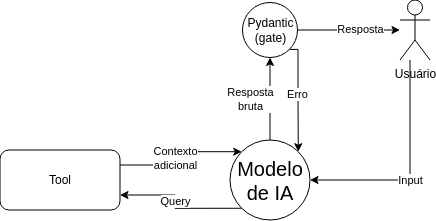

The diagram above was exported from draw.io. Its source (the exported page's mxGraphModel, read from the mxfile embedded in the PNG):
<mxGraphModel dx="679" dy="380" grid="1" gridSize="10" guides="1" tooltips="1" connect="1" arrows="1" fold="1" page="1" pageScale="1" pageWidth="850" pageHeight="1100" math="0" shadow="0">
  <root>
    <mxCell id="0" />
    <mxCell id="1" parent="0" />
    <mxCell id="vhJ7GE5O-qW4qx4IgHzh-4" edge="1" parent="1" source="FFvMWmliwyVSPYnaHPCP-1" style="edgeStyle=orthogonalEdgeStyle;rounded=0;orthogonalLoop=1;jettySize=auto;html=1;entryX=1;entryY=0.75;entryDx=0;entryDy=0;exitX=0;exitY=1;exitDx=0;exitDy=0;" target="FFvMWmliwyVSPYnaHPCP-2">
      <mxGeometry relative="1" as="geometry" />
    </mxCell>
    <mxCell id="vhJ7GE5O-qW4qx4IgHzh-6" connectable="0" parent="vhJ7GE5O-qW4qx4IgHzh-4" style="edgeLabel;html=1;align=center;verticalAlign=middle;resizable=0;points=[];" value="Query" vertex="1">
      <mxGeometry relative="1" x="0.1038" as="geometry">
        <mxPoint as="offset" />
      </mxGeometry>
    </mxCell>
    <mxCell id="FFvMWmliwyVSPYnaHPCP-1" parent="1" style="ellipse;whiteSpace=wrap;html=1;aspect=fixed;fontSize=20;" value="Modelo&lt;div&gt;de IA&lt;/div&gt;" vertex="1">
      <mxGeometry height="80" width="80" x="360" y="520" as="geometry" />
    </mxCell>
    <mxCell id="vhJ7GE5O-qW4qx4IgHzh-5" edge="1" parent="1" source="FFvMWmliwyVSPYnaHPCP-2" style="edgeStyle=orthogonalEdgeStyle;rounded=0;orthogonalLoop=1;jettySize=auto;html=1;entryX=0;entryY=0;entryDx=0;entryDy=0;exitX=1;exitY=0.25;exitDx=0;exitDy=0;" target="FFvMWmliwyVSPYnaHPCP-1">
      <mxGeometry relative="1" as="geometry" />
    </mxCell>
    <mxCell id="vhJ7GE5O-qW4qx4IgHzh-7" connectable="0" parent="vhJ7GE5O-qW4qx4IgHzh-5" style="edgeLabel;html=1;align=center;verticalAlign=middle;resizable=0;points=[];" value="Contexto&lt;div&gt;adicional&lt;/div&gt;" vertex="1">
      <mxGeometry relative="1" x="-0.0816" y="1" as="geometry">
        <mxPoint x="1" as="offset" />
      </mxGeometry>
    </mxCell>
    <mxCell id="FFvMWmliwyVSPYnaHPCP-2" parent="1" style="rounded=1;whiteSpace=wrap;html=1;" value="Tool" vertex="1">
      <mxGeometry height="60" width="120" x="130" y="530" as="geometry" />
    </mxCell>
    <mxCell id="FFvMWmliwyVSPYnaHPCP-14" edge="1" parent="1" source="vhJ7GE5O-qW4qx4IgHzh-3" style="edgeStyle=orthogonalEdgeStyle;rounded=0;orthogonalLoop=1;jettySize=auto;html=1;entryX=0.5;entryY=0;entryDx=0;entryDy=0;endArrow=none;endFill=0;startArrow=classic;startFill=1;" target="FFvMWmliwyVSPYnaHPCP-1">
      <mxGeometry relative="1" as="geometry" />
    </mxCell>
    <mxCell id="vhJ7GE5O-qW4qx4IgHzh-13" connectable="0" parent="FFvMWmliwyVSPYnaHPCP-14" style="edgeLabel;html=1;align=center;verticalAlign=middle;resizable=0;points=[];" value="Resposta&lt;br&gt;bruta" vertex="1">
      <mxGeometry relative="1" x="-0.0095" y="1" as="geometry">
        <mxPoint x="-21" as="offset" />
      </mxGeometry>
    </mxCell>
    <mxCell id="vhJ7GE5O-qW4qx4IgHzh-1" edge="1" parent="1" source="FFvMWmliwyVSPYnaHPCP-9" style="edgeStyle=orthogonalEdgeStyle;rounded=0;orthogonalLoop=1;jettySize=auto;html=1;entryX=1;entryY=0.5;entryDx=0;entryDy=0;" target="FFvMWmliwyVSPYnaHPCP-1">
      <mxGeometry relative="1" as="geometry">
        <Array as="points">
          <mxPoint x="540" y="560" />
        </Array>
      </mxGeometry>
    </mxCell>
    <mxCell id="vhJ7GE5O-qW4qx4IgHzh-2" connectable="0" parent="vhJ7GE5O-qW4qx4IgHzh-1" style="edgeLabel;html=1;align=center;verticalAlign=middle;resizable=0;points=[];" value="Input" vertex="1">
      <mxGeometry relative="1" x="-0.2737" as="geometry">
        <mxPoint y="40" as="offset" />
      </mxGeometry>
    </mxCell>
    <mxCell id="FFvMWmliwyVSPYnaHPCP-9" parent="1" style="shape=umlActor;verticalLabelPosition=bottom;verticalAlign=top;html=1;outlineConnect=0;" value="Usuário" vertex="1">
      <mxGeometry height="60" width="30" x="530" y="380" as="geometry" />
    </mxCell>
    <mxCell id="vhJ7GE5O-qW4qx4IgHzh-8" edge="1" parent="1" source="FFvMWmliwyVSPYnaHPCP-9" style="edgeStyle=orthogonalEdgeStyle;rounded=0;orthogonalLoop=1;jettySize=auto;html=1;entryX=1;entryY=0.5;entryDx=0;entryDy=0;endArrow=none;endFill=0;startArrow=classic;startFill=1;" target="vhJ7GE5O-qW4qx4IgHzh-3" value="">
      <mxGeometry relative="1" as="geometry">
        <mxPoint x="620" y="440" as="sourcePoint" />
        <mxPoint x="400" y="520" as="targetPoint" />
      </mxGeometry>
    </mxCell>
    <mxCell id="vhJ7GE5O-qW4qx4IgHzh-9" connectable="0" parent="vhJ7GE5O-qW4qx4IgHzh-8" style="edgeLabel;html=1;align=center;verticalAlign=middle;resizable=0;points=[];" value="Resposta" vertex="1">
      <mxGeometry relative="1" x="-0.2166" y="-1" as="geometry">
        <mxPoint as="offset" />
      </mxGeometry>
    </mxCell>
    <mxCell id="vhJ7GE5O-qW4qx4IgHzh-10" edge="1" parent="1" source="vhJ7GE5O-qW4qx4IgHzh-3" style="edgeStyle=orthogonalEdgeStyle;rounded=0;orthogonalLoop=1;jettySize=auto;html=1;entryX=1;entryY=0;entryDx=0;entryDy=0;exitX=1;exitY=1;exitDx=0;exitDy=0;" target="FFvMWmliwyVSPYnaHPCP-1">
      <mxGeometry relative="1" as="geometry">
        <Array as="points">
          <mxPoint x="428" y="429" />
          <mxPoint x="428" y="479" />
        </Array>
      </mxGeometry>
    </mxCell>
    <mxCell id="vhJ7GE5O-qW4qx4IgHzh-11" connectable="0" parent="vhJ7GE5O-qW4qx4IgHzh-10" style="edgeLabel;html=1;align=center;verticalAlign=middle;resizable=0;points=[];" value="Erro" vertex="1">
      <mxGeometry relative="1" x="-0.0414" y="-1" as="geometry">
        <mxPoint as="offset" />
      </mxGeometry>
    </mxCell>
    <mxCell id="vhJ7GE5O-qW4qx4IgHzh-3" parent="1" style="ellipse;whiteSpace=wrap;html=1;aspect=fixed;" value="Pydantic&lt;br&gt;(gate)" vertex="1">
      <mxGeometry height="55" width="55" x="372.5" y="382.5" as="geometry" />
    </mxCell>
  </root>
</mxGraphModel>